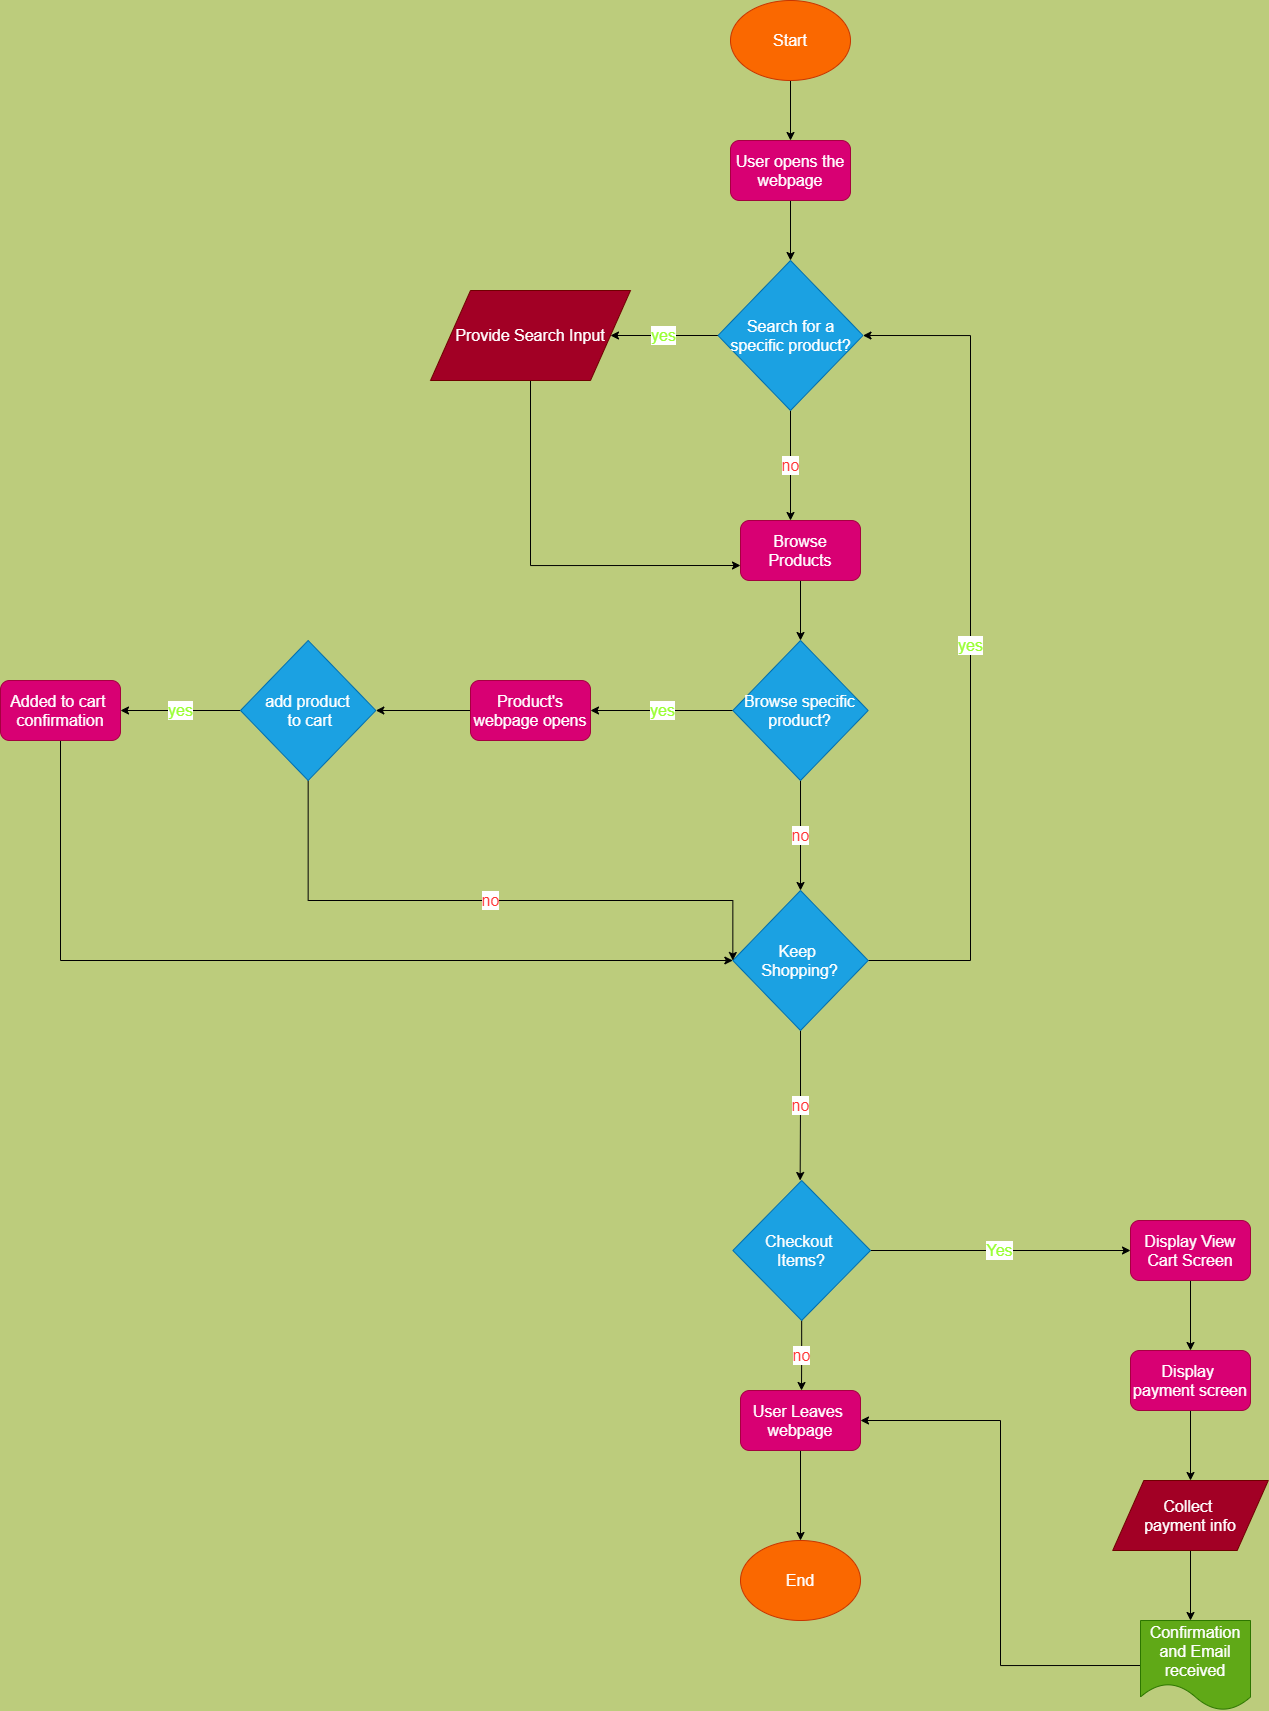

The diagram above was exported from draw.io. Its source (the exported page's mxGraphModel, read from the mxfile embedded in the PNG):
<mxGraphModel dx="1968" dy="786" grid="1" gridSize="10" guides="1" tooltips="1" connect="1" arrows="1" fold="1" page="0" pageScale="1" pageWidth="850" pageHeight="1100" background="#BCCC7C" math="0" shadow="0">
  <root>
    <mxCell id="0" />
    <mxCell id="1" parent="0" />
    <mxCell id="4" style="edgeStyle=orthogonalEdgeStyle;rounded=0;orthogonalLoop=1;jettySize=auto;html=1;exitX=0.5;exitY=1;exitDx=0;exitDy=0;entryX=0.5;entryY=0;entryDx=0;entryDy=0;" edge="1" parent="1" source="2" target="3">
      <mxGeometry relative="1" as="geometry" />
    </mxCell>
    <mxCell id="2" value="&lt;font style=&quot;font-size: 16px&quot;&gt;Start&lt;/font&gt;" style="ellipse;whiteSpace=wrap;html=1;fillColor=#fa6800;strokeColor=#C73500;fontColor=#ffffff;" vertex="1" parent="1">
      <mxGeometry x="210" width="120" height="80" as="geometry" />
    </mxCell>
    <mxCell id="8" style="edgeStyle=orthogonalEdgeStyle;rounded=0;orthogonalLoop=1;jettySize=auto;html=1;exitX=0.5;exitY=1;exitDx=0;exitDy=0;entryX=0.5;entryY=0;entryDx=0;entryDy=0;fontSize=16;" edge="1" parent="1" source="3" target="5">
      <mxGeometry relative="1" as="geometry" />
    </mxCell>
    <mxCell id="3" value="&lt;font style=&quot;font-size: 16px&quot;&gt;User opens the webpage&lt;/font&gt;" style="rounded=1;whiteSpace=wrap;html=1;fillColor=#d80073;strokeColor=#A50040;fontColor=#ffffff;" vertex="1" parent="1">
      <mxGeometry x="210" y="140" width="120" height="60" as="geometry" />
    </mxCell>
    <mxCell id="6" value="yes" style="edgeStyle=orthogonalEdgeStyle;rounded=0;orthogonalLoop=1;jettySize=auto;html=1;exitX=0;exitY=0.5;exitDx=0;exitDy=0;fontSize=16;entryX=1;entryY=0.5;entryDx=0;entryDy=0;fontColor=#99FF33;" edge="1" parent="1" source="5" target="9">
      <mxGeometry relative="1" as="geometry">
        <mxPoint x="110" y="335" as="targetPoint" />
      </mxGeometry>
    </mxCell>
    <mxCell id="7" value="no" style="edgeStyle=orthogonalEdgeStyle;rounded=0;orthogonalLoop=1;jettySize=auto;html=1;exitX=0.5;exitY=1;exitDx=0;exitDy=0;fontSize=16;fontColor=#FF3333;" edge="1" parent="1" source="5">
      <mxGeometry relative="1" as="geometry">
        <mxPoint x="270" y="520" as="targetPoint" />
        <Array as="points">
          <mxPoint x="270" y="470" />
        </Array>
      </mxGeometry>
    </mxCell>
    <mxCell id="5" value="&lt;font style=&quot;font-size: 16px&quot;&gt;Search for a specific product?&lt;/font&gt;" style="rhombus;whiteSpace=wrap;html=1;fillColor=#1ba1e2;strokeColor=#006EAF;fontColor=#ffffff;" vertex="1" parent="1">
      <mxGeometry x="197.5" y="260" width="145" height="150" as="geometry" />
    </mxCell>
    <mxCell id="11" style="edgeStyle=orthogonalEdgeStyle;rounded=0;orthogonalLoop=1;jettySize=auto;html=1;exitX=0.5;exitY=1;exitDx=0;exitDy=0;entryX=0;entryY=0.75;entryDx=0;entryDy=0;fontSize=16;" edge="1" parent="1" source="9" target="10">
      <mxGeometry relative="1" as="geometry" />
    </mxCell>
    <mxCell id="9" value="Provide Search Input" style="shape=parallelogram;perimeter=parallelogramPerimeter;whiteSpace=wrap;html=1;dashed=0;fontSize=16;fillColor=#a20025;strokeColor=#6F0000;fontColor=#ffffff;" vertex="1" parent="1">
      <mxGeometry x="-90" y="290" width="200" height="90" as="geometry" />
    </mxCell>
    <mxCell id="16" style="edgeStyle=orthogonalEdgeStyle;rounded=0;orthogonalLoop=1;jettySize=auto;html=1;exitX=0.5;exitY=1;exitDx=0;exitDy=0;entryX=0.5;entryY=0;entryDx=0;entryDy=0;fontSize=16;" edge="1" parent="1" source="10" target="14">
      <mxGeometry relative="1" as="geometry" />
    </mxCell>
    <mxCell id="10" value="&lt;font style=&quot;font-size: 16px&quot;&gt;Browse Products&lt;/font&gt;" style="rounded=1;whiteSpace=wrap;html=1;fillColor=#d80073;strokeColor=#A50040;fontColor=#ffffff;" vertex="1" parent="1">
      <mxGeometry x="220" y="520" width="120" height="60" as="geometry" />
    </mxCell>
    <mxCell id="17" value="yes" style="edgeStyle=orthogonalEdgeStyle;rounded=0;orthogonalLoop=1;jettySize=auto;html=1;exitX=0;exitY=0.5;exitDx=0;exitDy=0;fontSize=16;fontColor=#99FF33;" edge="1" parent="1" source="14">
      <mxGeometry relative="1" as="geometry">
        <mxPoint x="70" y="710" as="targetPoint" />
      </mxGeometry>
    </mxCell>
    <mxCell id="21" value="no" style="edgeStyle=orthogonalEdgeStyle;rounded=0;orthogonalLoop=1;jettySize=auto;html=1;exitX=0.5;exitY=1;exitDx=0;exitDy=0;entryX=0.5;entryY=0;entryDx=0;entryDy=0;fontSize=16;fontColor=#FF3333;" edge="1" parent="1" source="14" target="20">
      <mxGeometry relative="1" as="geometry" />
    </mxCell>
    <mxCell id="14" value="&lt;font style=&quot;font-size: 16px&quot;&gt;Browse specific product?&lt;/font&gt;" style="rhombus;whiteSpace=wrap;html=1;fillColor=#1ba1e2;strokeColor=#006EAF;fontColor=#ffffff;" vertex="1" parent="1">
      <mxGeometry x="212.33999999999997" y="640" width="135.33" height="140" as="geometry" />
    </mxCell>
    <mxCell id="25" style="edgeStyle=orthogonalEdgeStyle;rounded=0;orthogonalLoop=1;jettySize=auto;html=1;exitX=0;exitY=0.5;exitDx=0;exitDy=0;entryX=1;entryY=0.5;entryDx=0;entryDy=0;fontSize=16;" edge="1" parent="1" source="19" target="24">
      <mxGeometry relative="1" as="geometry" />
    </mxCell>
    <mxCell id="19" value="&lt;span style=&quot;font-size: 16px&quot;&gt;Product's webpage opens&lt;/span&gt;" style="rounded=1;whiteSpace=wrap;html=1;fillColor=#d80073;strokeColor=#A50040;fontColor=#ffffff;" vertex="1" parent="1">
      <mxGeometry x="-50" y="680" width="120" height="60" as="geometry" />
    </mxCell>
    <mxCell id="23" value="yes" style="edgeStyle=orthogonalEdgeStyle;rounded=0;orthogonalLoop=1;jettySize=auto;html=1;exitX=1;exitY=0.5;exitDx=0;exitDy=0;entryX=1;entryY=0.5;entryDx=0;entryDy=0;fontSize=16;fontColor=#99FF33;" edge="1" parent="1" source="20" target="5">
      <mxGeometry relative="1" as="geometry">
        <Array as="points">
          <mxPoint x="450" y="960" />
          <mxPoint x="450" y="335" />
        </Array>
      </mxGeometry>
    </mxCell>
    <mxCell id="36" value="no" style="edgeStyle=orthogonalEdgeStyle;rounded=0;orthogonalLoop=1;jettySize=auto;html=1;exitX=0.5;exitY=1;exitDx=0;exitDy=0;fontSize=16;fontColor=#FF3333;" edge="1" parent="1" source="20">
      <mxGeometry relative="1" as="geometry">
        <mxPoint x="279.6470588235293" y="1180" as="targetPoint" />
      </mxGeometry>
    </mxCell>
    <mxCell id="20" value="&lt;font style=&quot;font-size: 16px&quot;&gt;Keep &lt;br&gt;Shopping?&lt;/font&gt;" style="rhombus;whiteSpace=wrap;html=1;fillColor=#1ba1e2;strokeColor=#006EAF;fontColor=#ffffff;" vertex="1" parent="1">
      <mxGeometry x="212.33999999999997" y="890" width="135.33" height="140" as="geometry" />
    </mxCell>
    <mxCell id="31" value="yes" style="edgeStyle=orthogonalEdgeStyle;rounded=0;orthogonalLoop=1;jettySize=auto;html=1;exitX=0;exitY=0.5;exitDx=0;exitDy=0;entryX=1;entryY=0.5;entryDx=0;entryDy=0;fontSize=16;fontColor=#99FF33;" edge="1" parent="1" source="24" target="29">
      <mxGeometry relative="1" as="geometry" />
    </mxCell>
    <mxCell id="32" value="no" style="edgeStyle=orthogonalEdgeStyle;rounded=0;orthogonalLoop=1;jettySize=auto;html=1;exitX=0.5;exitY=1;exitDx=0;exitDy=0;entryX=0;entryY=0.5;entryDx=0;entryDy=0;fontSize=16;fontColor=#FF3333;" edge="1" parent="1" source="24" target="20">
      <mxGeometry relative="1" as="geometry">
        <Array as="points">
          <mxPoint x="-212" y="900" />
          <mxPoint x="212" y="900" />
        </Array>
      </mxGeometry>
    </mxCell>
    <mxCell id="24" value="&lt;font style=&quot;font-size: 16px&quot;&gt;add product&lt;br&gt;&amp;nbsp;to cart&lt;/font&gt;" style="rhombus;whiteSpace=wrap;html=1;fillColor=#1ba1e2;strokeColor=#006EAF;fontColor=#ffffff;" vertex="1" parent="1">
      <mxGeometry x="-280" y="640" width="135.33" height="140" as="geometry" />
    </mxCell>
    <mxCell id="35" style="edgeStyle=orthogonalEdgeStyle;rounded=0;orthogonalLoop=1;jettySize=auto;html=1;exitX=0.5;exitY=1;exitDx=0;exitDy=0;entryX=0;entryY=0.5;entryDx=0;entryDy=0;fontSize=16;" edge="1" parent="1" source="29" target="20">
      <mxGeometry relative="1" as="geometry">
        <Array as="points">
          <mxPoint x="-460" y="960" />
        </Array>
      </mxGeometry>
    </mxCell>
    <mxCell id="29" value="&lt;span style=&quot;font-size: 16px&quot;&gt;Added to cart&amp;nbsp;&lt;br&gt;confirmation&lt;br&gt;&lt;/span&gt;" style="rounded=1;whiteSpace=wrap;html=1;fillColor=#d80073;strokeColor=#A50040;fontColor=#ffffff;" vertex="1" parent="1">
      <mxGeometry x="-520" y="680" width="120" height="60" as="geometry" />
    </mxCell>
    <mxCell id="45" value="Yes" style="edgeStyle=orthogonalEdgeStyle;rounded=0;orthogonalLoop=1;jettySize=auto;html=1;exitX=1;exitY=0.5;exitDx=0;exitDy=0;fontSize=16;fontColor=#99FF33;" edge="1" parent="1" source="37">
      <mxGeometry relative="1" as="geometry">
        <mxPoint x="610" y="1250" as="targetPoint" />
      </mxGeometry>
    </mxCell>
    <mxCell id="55" value="no" style="edgeStyle=orthogonalEdgeStyle;rounded=0;orthogonalLoop=1;jettySize=auto;html=1;exitX=0.5;exitY=1;exitDx=0;exitDy=0;fontSize=16;fontColor=#FF3333;" edge="1" parent="1" source="37">
      <mxGeometry relative="1" as="geometry">
        <mxPoint x="281" y="1390" as="targetPoint" />
      </mxGeometry>
    </mxCell>
    <mxCell id="37" value="&lt;span style=&quot;font-size: 16px&quot;&gt;Checkout &lt;br&gt;Items?&lt;/span&gt;" style="rhombus;whiteSpace=wrap;html=1;fillColor=#1ba1e2;strokeColor=#006EAF;fontColor=#ffffff;" vertex="1" parent="1">
      <mxGeometry x="212.34" y="1180" width="137.66" height="140" as="geometry" />
    </mxCell>
    <mxCell id="56" style="edgeStyle=orthogonalEdgeStyle;rounded=0;orthogonalLoop=1;jettySize=auto;html=1;exitX=0.5;exitY=1;exitDx=0;exitDy=0;entryX=0.5;entryY=0;entryDx=0;entryDy=0;fontSize=16;fontColor=#99FF33;" edge="1" parent="1" source="42" target="44">
      <mxGeometry relative="1" as="geometry" />
    </mxCell>
    <mxCell id="42" value="&lt;font style=&quot;font-size: 16px&quot;&gt;User Leaves&amp;nbsp;&lt;br&gt;webpage&lt;br&gt;&lt;/font&gt;" style="rounded=1;whiteSpace=wrap;html=1;fillColor=#d80073;strokeColor=#A50040;fontColor=#ffffff;" vertex="1" parent="1">
      <mxGeometry x="220" y="1390" width="120" height="60" as="geometry" />
    </mxCell>
    <mxCell id="44" value="&lt;font style=&quot;font-size: 16px&quot;&gt;End&lt;/font&gt;" style="ellipse;whiteSpace=wrap;html=1;fillColor=#fa6800;strokeColor=#C73500;fontColor=#ffffff;" vertex="1" parent="1">
      <mxGeometry x="220" y="1540" width="120" height="80" as="geometry" />
    </mxCell>
    <mxCell id="49" style="edgeStyle=orthogonalEdgeStyle;rounded=0;orthogonalLoop=1;jettySize=auto;html=1;exitX=0.5;exitY=1;exitDx=0;exitDy=0;fontSize=16;" edge="1" parent="1" source="46" target="47">
      <mxGeometry relative="1" as="geometry" />
    </mxCell>
    <mxCell id="46" value="&lt;font style=&quot;font-size: 16px&quot;&gt;Display View Cart&amp;nbsp;Screen&lt;br&gt;&lt;/font&gt;" style="rounded=1;whiteSpace=wrap;html=1;fillColor=#d80073;strokeColor=#A50040;fontColor=#ffffff;" vertex="1" parent="1">
      <mxGeometry x="610" y="1220" width="120" height="60" as="geometry" />
    </mxCell>
    <mxCell id="51" style="edgeStyle=orthogonalEdgeStyle;rounded=0;orthogonalLoop=1;jettySize=auto;html=1;exitX=0.5;exitY=1;exitDx=0;exitDy=0;entryX=0.5;entryY=0;entryDx=0;entryDy=0;fontSize=16;" edge="1" parent="1" source="47" target="50">
      <mxGeometry relative="1" as="geometry" />
    </mxCell>
    <mxCell id="47" value="&lt;font style=&quot;font-size: 16px&quot;&gt;Display&amp;nbsp;&lt;br&gt;payment screen&lt;br&gt;&lt;/font&gt;" style="rounded=1;whiteSpace=wrap;html=1;fillColor=#d80073;strokeColor=#A50040;fontColor=#ffffff;" vertex="1" parent="1">
      <mxGeometry x="610" y="1350" width="120" height="60" as="geometry" />
    </mxCell>
    <mxCell id="53" style="edgeStyle=orthogonalEdgeStyle;rounded=0;orthogonalLoop=1;jettySize=auto;html=1;exitX=0.5;exitY=1;exitDx=0;exitDy=0;fontSize=16;" edge="1" parent="1" source="50" target="52">
      <mxGeometry relative="1" as="geometry">
        <Array as="points">
          <mxPoint x="670" y="1620" />
          <mxPoint x="670" y="1620" />
        </Array>
      </mxGeometry>
    </mxCell>
    <mxCell id="50" value="Collect &lt;br&gt;payment info" style="shape=parallelogram;perimeter=parallelogramPerimeter;whiteSpace=wrap;html=1;dashed=0;fontSize=16;fillColor=#a20025;strokeColor=#6F0000;fontColor=#ffffff;" vertex="1" parent="1">
      <mxGeometry x="592.22" y="1480" width="155.56" height="70" as="geometry" />
    </mxCell>
    <mxCell id="57" style="edgeStyle=orthogonalEdgeStyle;rounded=0;orthogonalLoop=1;jettySize=auto;html=1;exitX=0;exitY=0.5;exitDx=0;exitDy=0;entryX=1;entryY=0.5;entryDx=0;entryDy=0;fontSize=16;fontColor=#99FF33;" edge="1" parent="1" source="52" target="42">
      <mxGeometry relative="1" as="geometry" />
    </mxCell>
    <mxCell id="52" value="Confirmation&lt;br&gt;and Email received" style="shape=document;whiteSpace=wrap;html=1;boundedLbl=1;dashed=0;flipH=1;fontSize=16;fillColor=#60a917;strokeColor=#2D7600;fontColor=#ffffff;" vertex="1" parent="1">
      <mxGeometry x="620" y="1620" width="110" height="90" as="geometry" />
    </mxCell>
  </root>
</mxGraphModel>